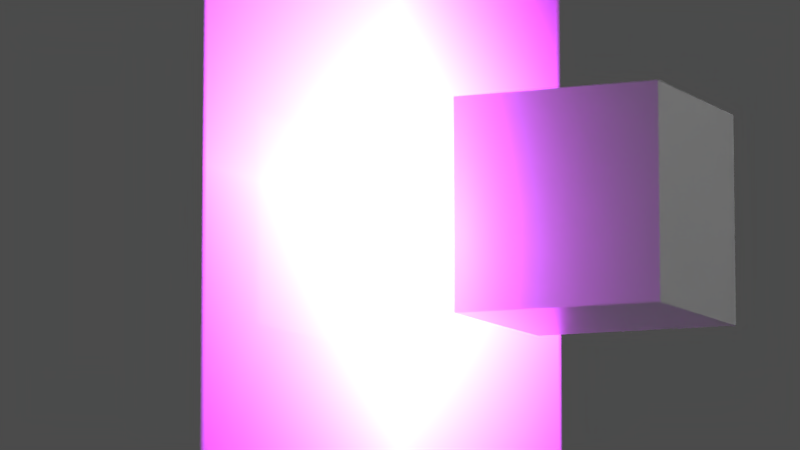 # Source: subpixel_example.blend  (saved by Blender 2.91.10; exported with 4.5.12 LTS)
import bpy
from mathutils import Matrix  # noqa: F401  (used for matrix-valued properties, if any)

bpy.ops.wm.read_factory_settings(use_empty=True)
scene = bpy.context.scene
scene.name = 'Scene'

# ---- collections
col_collection_1 = bpy.data.collections.new('Collection 1'); scene.collection.children.link(col_collection_1)

# ---- images (referenced by path relative to the original .blend; pixels are not part of the script)
import os
ASSET_DIR = os.environ.get("B2B_ASSET_DIR", "")  # directory of the original .blend (textures are referenced by path, not embedded)
HERE = os.path.dirname(os.path.abspath(__file__))  # packed textures are extracted next to this script under _unpacked/

def load_image(name, relpath, width, height, colorspace="sRGB"):
    """Load a texture the original file referenced (path relative to the .blend, or extracted next to this script)."""
    p = next((c for c in (os.path.join(HERE, relpath), os.path.join(ASSET_DIR, relpath)) if relpath and os.path.exists(c)), "")
    if p:
        img = bpy.data.images.load(p, check_existing=True)
        img.name = name
    else:  # same state as the original file: an image datablock whose file is absent (Cycles renders it pink)
        img = bpy.data.images.new(name, width, height)
        img.source = "FILE"
        img.filepath = "//" + (relpath or name)
    img.colorspace_settings.name = colorspace
    return img
img_full_palette_000_png = load_image('full_palette_000.png', 'texture/full_palette_000.png', 1024, 1024, 'sRGB')
img_1_field_png = load_image('1 field.png', 'texture/1 field.png', 1024, 1024, 'sRGB')
img_shadowmask_inline_10x10_png = load_image('shadowmask_inline_10x10.png', 'texture/shadowmask_inline_10x10.png', 1024, 1024, 'sRGB')

# ---- materials (node trees are filled in below, after node groups)
mat_tv_crt = bpy.data.materials.new('TV-CRT')
mat_tv_crt.alpha_threshold = 0.0
mat_tv_crt.roughness = 0.5
mat_plastic = bpy.data.materials.new('plastic')

# ---- node groups
ng_convergence_settings = bpy.data.node_groups.new('convergence settings', 'ShaderNodeTree')
_s = ng_convergence_settings.interface.new_socket(name='Image', in_out='OUTPUT', socket_type='NodeSocketColor')
_s.default_value = (0.0, 0.0, 0.0, 0.0)
_s = ng_convergence_settings.interface.new_socket(name='Image', in_out='INPUT', socket_type='NodeSocketColor')
_s.default_value = (0.8, 0.8, 0.8, 1.0)
_N = ng_convergence_settings.nodes; _L = ng_convergence_settings.links
n0 = _N.new('ShaderNodeSeparateColor'); n0.name = 'Separate RGB.001'; n0.location = (-160, 0)
n0.hide = True
n1 = _N.new('NodeGroupInput'); n1.name = 'Group Input'; n1.location = (-360, 0)
n2 = _N.new('NodeGroupOutput'); n2.name = 'Group Output'; n2.location = (350, 0)
n3 = _N.new('ShaderNodeCombineColor'); n3.name = 'Combine RGB'; n3.location = (160, 0)
n3.hide = True
_L.new(n1.outputs[0], n0.inputs[0])
_L.new(n3.outputs[0], n2.inputs[0])
_L.new(n0.outputs[0], n3.inputs[0])
_L.new(n0.outputs[1], n3.inputs[1])
_L.new(n0.outputs[2], n3.inputs[2])
n2.is_active_output = True
ng_phosphor_overexposure = bpy.data.node_groups.new('phosphor overexposure', 'ShaderNodeTree')
_s = ng_phosphor_overexposure.interface.new_socket(name='Color', in_out='OUTPUT', socket_type='NodeSocketColor')
_s.default_value = (0.0, 0.0, 0.0, 0.0)
_s = ng_phosphor_overexposure.interface.new_socket(name='Image', in_out='INPUT', socket_type='NodeSocketColor')
_s.default_value = (0.8, 0.8, 0.8, 1.0)
_N = ng_phosphor_overexposure.nodes; _L = ng_phosphor_overexposure.links
n0 = _N.new('ShaderNodeSeparateColor'); n0.name = 'Separate RGB'; n0.location = (-210, 0)
n0.hide = True
n1 = _N.new('ShaderNodeRGBCurve'); n1.name = 'RGB Curves'; n1.location = (-50, 40)
n1.hide = True
_c = n1.mapping.curves[1]
while len(_c.points) > 2: _c.points.remove(_c.points[-1])
_c.points[0].location = (0.0, 0.0); _c.points[0].handle_type = 'AUTO'
_c.points[1].location = (0.5, 0.02); _c.points[1].handle_type = 'AUTO'
_p = _c.points.new(1.0, 0.06); _p.handle_type = 'AUTO'
_c = n1.mapping.curves[2]
while len(_c.points) > 2: _c.points.remove(_c.points[-1])
_c.points[0].location = (0.0, 0.0); _c.points[0].handle_type = 'AUTO'
_c.points[1].location = (1.0, 0.0); _c.points[1].handle_type = 'AUTO'
n1.mapping.update()
n2 = _N.new('ShaderNodeRGBCurve'); n2.name = 'RGB Curves.002'; n2.location = (-50, 0)
n2.hide = True
_c = n2.mapping.curves[0]
while len(_c.points) > 2: _c.points.remove(_c.points[-1])
_c.points[0].location = (0.0, 0.0); _c.points[0].handle_type = 'AUTO'
_c.points[1].location = (1.0, 0.08); _c.points[1].handle_type = 'AUTO'
_c = n2.mapping.curves[2]
while len(_c.points) > 2: _c.points.remove(_c.points[-1])
_c.points[0].location = (0.0, 0.0); _c.points[0].handle_type = 'AUTO'
_c.points[1].location = (1.0, 0.125); _c.points[1].handle_type = 'AUTO'
n2.mapping.update()
n3 = _N.new('ShaderNodeRGBCurve'); n3.name = 'RGB Curves.003'; n3.location = (-50, -40)
n3.hide = True
_c = n3.mapping.curves[0]
while len(_c.points) > 2: _c.points.remove(_c.points[-1])
_c.points[0].location = (0.0, 0.0); _c.points[0].handle_type = 'AUTO'
_c.points[1].location = (1.0, 0.0125); _c.points[1].handle_type = 'AUTO'
_c = n3.mapping.curves[1]
while len(_c.points) > 2: _c.points.remove(_c.points[-1])
_c.points[0].location = (0.0, 0.0); _c.points[0].handle_type = 'AUTO'
_c.points[1].location = (1.0, 0.08); _c.points[1].handle_type = 'AUTO'
n3.mapping.update()
n4 = _N.new('ShaderNodeMix'); n4.name = 'Mix'; n4.location = (210, 40)
n4.hide = True
n4.data_type = 'RGBA'
n4.blend_type = 'ADD'
n4.inputs[0].default_value = 1.0
n5 = _N.new('ShaderNodeMix'); n5.name = 'Mix.003'; n5.location = (210, 0)
n5.hide = True
n5.data_type = 'RGBA'
n5.blend_type = 'ADD'
n5.inputs[0].default_value = 1.0
n6 = _N.new('NodeGroupInput'); n6.name = 'Group Input'; n6.location = (-410, 0)
n7 = _N.new('NodeGroupOutput'); n7.name = 'Group Output'; n7.location = (400, 0)
_L.new(n6.outputs[0], n0.inputs[0])
_L.new(n5.outputs[2], n7.inputs[0])
_L.new(n1.outputs[0], n4.inputs[6])
_L.new(n0.outputs[0], n1.inputs[1])
_L.new(n2.outputs[0], n4.inputs[7])
_L.new(n4.outputs[2], n5.inputs[6])
_L.new(n3.outputs[0], n5.inputs[7])
_L.new(n0.outputs[1], n2.inputs[1])
_L.new(n0.outputs[2], n3.inputs[1])
n7.is_active_output = True

# ---- material node trees
mat_tv_crt.use_nodes = True; mat_tv_crt.node_tree.nodes.clear()
_N = mat_tv_crt.node_tree.nodes; _L = mat_tv_crt.node_tree.links
n0 = _N.new('ShaderNodeTexImage'); n0.name = 'Image Texture.001'; n0.location = (-520, 60)
n0.label = 'source image'
n0.width = 210
n0.image = img_full_palette_000_png
n0.extension = 'CLIP'
n1 = _N.new('ShaderNodeMath'); n1.name = 'Math'; n1.location = (-720, 40)
n1.hide = True
n1.operation = 'DIVIDE'
n1.inputs[1].default_value = 10.0
n1.inputs[2].default_value = 0.0
n2 = _N.new('ShaderNodeVectorMath'); n2.name = 'Vector Math'; n2.location = (-720, 0)
n2.hide = True
n2.operation = 'MULTIPLY'
n2.inputs[1].default_value = (1.0, 0.75, 0.0)
n3 = _N.new('ShaderNodeMapping'); n3.name = 'Mapping'; n3.location = (-720, -60)
n3.hide = True
n4 = _N.new('ShaderNodeMapping'); n4.name = 'Mapping.002'; n4.location = (-720, -100)
n4.hide = True
n5 = _N.new('ShaderNodeMapping'); n5.name = 'Mapping.001'; n5.location = (-720, -140)
n5.hide = True
n5.inputs[3].default_value = (1.0, 240.0, 0.0)
n6 = _N.new('ShaderNodeValue'); n6.name = 'Value'; n6.location = (-880, 40)
n6.label = 'TVL'
n6.outputs[0].default_value = 500.0
n7 = _N.new('ShaderNodeTexCoord'); n7.name = 'Texture Coordinate'; n7.location = (-880, -60)
n8 = _N.new('ShaderNodeTexImage'); n8.name = 'Image Texture.002'; n8.location = (-520, -200)
n8.label = 'fields'
n8.width = 211
n8.hide = True
n8.image = img_1_field_png
n8.interpolation = 'Cubic'
n9 = _N.new('ShaderNodeRGBCurve'); n9.name = 'RGB Curves.004'; n9.location = (-280, 40)
n9.hide = True
_c = n9.mapping.curves[3]
while len(_c.points) > 2: _c.points.remove(_c.points[-1])
_c.points[0].location = (0.0, 0.02625); _c.points[0].handle_type = 'AUTO'
_c.points[1].location = (1.0, 1.0); _c.points[1].handle_type = 'AUTO'
n9.mapping.update()
n10 = _N.new('ShaderNodeRGBCurve'); n10.name = 'RGB Curves.006'; n10.location = (-280, 0)
n10.hide = True
n10.mapping.tone = 'FILMLIKE'
_c = n10.mapping.curves[3]
while len(_c.points) > 2: _c.points.remove(_c.points[-1])
_c.points[0].location = (0.0, 0.5); _c.points[0].handle_type = 'AUTO'
_c.points[1].location = (0.31364, 0.8125); _c.points[1].handle_type = 'AUTO'
_p = _c.points.new(0.69773, 1.0); _p.handle_type = 'AUTO'
n10.mapping.update()
n11 = _N.new('ShaderNodeRGBCurve'); n11.name = 'RGB Curves.005'; n11.location = (-280, 80)
n11.hide = True
n11.mapping.tone = 'FILMLIKE'
_c = n11.mapping.curves[3]
while len(_c.points) > 2: _c.points.remove(_c.points[-1])
_c.points[0].location = (0.0, 0.0); _c.points[0].handle_type = 'AUTO'
_c.points[1].location = (0.49318, 0.925); _c.points[1].handle_type = 'AUTO'
_p = _c.points.new(0.68182, 1.0); _p.handle_type = 'AUTO'
n11.mapping.update()
n12 = _N.new('ShaderNodeTexImage'); n12.name = 'Image Texture'; n12.location = (-520, 100)
n12.label = 'phosphor grill'
n12.width = 211
n12.hide = True
n12.image = img_shadowmask_inline_10x10_png
n12.interpolation = 'Cubic'
n13 = _N.new('ShaderNodeGroup'); n13.name = 'Group'; n13.location = (-20, -20)
n13.label = 'Future convergence settings maybe'
n13.width = 246
n13.hide = True
n13.node_tree = ng_convergence_settings
n14 = _N.new('ShaderNodeMix'); n14.name = 'Mix.002'; n14.location = (-20, 60)
n14.hide = True
n14.data_type = 'RGBA'
n14.blend_type = 'MULTIPLY'
n14.clamp_result = True
n14.inputs[0].default_value = 1.0
n15 = _N.new('ShaderNodeVectorMath'); n15.name = 'Vector Math.002'; n15.location = (300, 60)
n15.hide = True
n15.operation = 'DIVIDE'
n16 = _N.new('ShaderNodeValue'); n16.name = 'Value.001'; n16.location = (140, 60)
n16.label = "forgot what's this for"
n16.hide = True
n16.outputs[0].default_value = 1.0
n17 = _N.new('ShaderNodeGamma'); n17.name = 'Gamma'; n17.location = (-20, 20)
n17.hide = True
n17.inputs[1].default_value = 1.9
n18 = _N.new('ShaderNodeRGBCurve'); n18.name = 'RGB Curves.001'; n18.location = (-20, -60)
n18.hide = True
n18.mapping.tone = 'FILMLIKE'
_c = n18.mapping.curves[3]
while len(_c.points) > 2: _c.points.remove(_c.points[-1])
_c.points[0].location = (0.01, 0.0); _c.points[0].handle_type = 'AUTO'
_c.points[1].location = (0.41818, 0.66875); _c.points[1].handle_type = 'AUTO'
_p = _c.points.new(1.0, 1.0); _p.handle_type = 'AUTO'
n18.mapping.update()
n19 = _N.new('ShaderNodeMix'); n19.name = 'Mix.001'; n19.location = (-20, -100)
n19.hide = True
n19.data_type = 'RGBA'
n19.blend_type = 'MULTIPLY'
n19.inputs[0].default_value = 1.0
n20 = _N.new('ShaderNodeOutputMaterial'); n20.name = 'Material Output'; n20.location = (840, 60)
n21 = _N.new('ShaderNodeVectorMath'); n21.name = 'Vector Math.001'; n21.location = (300, 100)
n21.hide = True
n21.operation = 'MULTIPLY'
n22 = _N.new('ShaderNodeRGB'); n22.name = 'RGB'; n22.location = (140, 100)
n22.label = 'phosphor tint'
n22.hide = True
n22.outputs[0].default_value = (0.6768, 0.8302, 1.0, 1.0)
n23 = _N.new('ShaderNodeGroup'); n23.name = 'Group.001'; n23.location = (140, 140)
n23.label = 'phosphor overexposure'
n23.width = 185
n23.hide = True
n23.node_tree = ng_phosphor_overexposure
n24 = _N.new('ShaderNodeValue'); n24.name = 'Value.003'; n24.location = (-880, 140)
n24.label = 'Light Level'
n24.outputs[0].default_value = 1.0
n25 = _N.new('ShaderNodeMath'); n25.name = 'Math.001'; n25.location = (-720, 120)
n25.hide = True
n25.operation = 'MULTIPLY'
n25.inputs[1].default_value = 10.0
n25.inputs[2].default_value = 0.0
n26 = _N.new('ShaderNodeGroup'); n26.name = 'Group.002'; n26.location = (240, 20)
n26.label = 'phosphor overexposure'
n26.width = 185
n26.hide = True
n26.node_tree = ng_phosphor_overexposure
n27 = _N.new('ShaderNodeBsdfPrincipled'); n27.name = 'Principled BSDF'; n27.location = (460, 100)
n27.label = 'TV gloss'
n27.distribution = 'GGX'
n27.subsurface_method = 'BURLEY'
n27.inputs[2].default_value = 0.05909
n27.inputs[3].default_value = 1.45
n27.inputs[13].default_value = 0.04091
n27.inputs[20].default_value = 0.0
n28 = _N.new('ShaderNodeRGB'); n28.name = 'RGB.001'; n28.location = (240, -20)
n28.label = 'phosphor light tint'
n28.width = 148
n28.hide = True
n28.outputs[0].default_value = (0.03465, 0.0259, 0.01765, 1.0)
n29 = _N.new('ShaderNodeVectorMath'); n29.name = 'Vector Math.003'; n29.location = (240, -60)
n29.width = 155
n29.hide = True
n29.operation = 'MULTIPLY'
_L.new(n3.outputs[0], n12.inputs[0])
_L.new(n4.outputs[0], n0.inputs[0])
_L.new(n19.outputs[2], n18.inputs[1])
_L.new(n7.outputs[2], n3.inputs[0])
_L.new(n2.outputs[0], n3.inputs[3])
_L.new(n6.outputs[0], n1.inputs[0])
_L.new(n1.outputs[0], n2.inputs[0])
_L.new(n14.outputs[2], n23.inputs[0])
_L.new(n23.outputs[0], n21.inputs[0])
_L.new(n22.outputs[0], n21.inputs[1])
_L.new(n17.outputs[0], n14.inputs[7])
_L.new(n12.outputs[0], n11.inputs[1])
_L.new(n21.outputs[0], n15.inputs[0])
_L.new(n16.outputs[0], n15.inputs[1])
_L.new(n0.outputs[0], n9.inputs[1])
_L.new(n5.outputs[0], n8.inputs[0])
_L.new(n8.outputs[0], n10.inputs[1])
_L.new(n10.outputs[0], n19.inputs[7])
_L.new(n9.outputs[0], n19.inputs[6])
_L.new(n7.outputs[2], n5.inputs[0])
_L.new(n7.outputs[2], n4.inputs[0])
_L.new(n11.outputs[0], n14.inputs[6])
_L.new(n18.outputs[0], n13.inputs[0])
_L.new(n13.outputs[0], n17.inputs[0])
_L.new(n24.outputs[0], n25.inputs[0])
_L.new(n15.outputs[0], n27.inputs[27])
_L.new(n25.outputs[0], n27.inputs[28])
_L.new(n27.outputs[0], n20.inputs[0])
_L.new(n29.outputs[0], n27.inputs[0])
_L.new(n11.outputs[0], n26.inputs[0])
_L.new(n26.outputs[0], n29.inputs[0])
_L.new(n28.outputs[0], n29.inputs[1])
n20.is_active_output = True
mat_plastic.use_nodes = True; mat_plastic.node_tree.nodes.clear()
_N = mat_plastic.node_tree.nodes; _L = mat_plastic.node_tree.links
n0 = _N.new('ShaderNodeBsdfPrincipled'); n0.name = 'Principled BSDF'; n0.location = (10, 300)
n0.distribution = 'GGX'
n0.subsurface_method = 'BURLEY'
n0.inputs[0].default_value = (1.0, 1.0, 1.0, 1.0)
n0.inputs[1].default_value = 1.0
n0.inputs[2].default_value = 0.2817
n0.inputs[3].default_value = 1.0
n0.inputs[13].default_value = 0.6901
n0.inputs[19].default_value = 0.09331
n0.inputs[24].default_value = 0.01645
n0.inputs[27].default_value = (0.0, 0.0, 0.0, 1.0)
n0.inputs[28].default_value = 1.0
n1 = _N.new('ShaderNodeOutputMaterial'); n1.name = 'Material Output'; n1.location = (300, 300)
_L.new(n0.outputs[0], n1.inputs[0])
n1.is_active_output = True

# ---- world
world_world = bpy.data.worlds.new('World'); scene.world = world_world
world_world.use_nodes = True; world_world.node_tree.nodes.clear()
_N = world_world.node_tree.nodes; _L = world_world.node_tree.links
n0 = _N.new('ShaderNodeOutputWorld'); n0.name = 'World Output'; n0.location = (300, 300)
n1 = _N.new('ShaderNodeBackground'); n1.name = 'Background'; n1.location = (10, 300)
n1.inputs[1].default_value = 2.0
n2 = _N.new('ShaderNodeRGB'); n2.name = 'RGB'; n2.location = (-280, 280)
n2.outputs[0].default_value = (0.01739, 0.01739, 0.01739, 1.0)
_L.new(n1.outputs[0], n0.inputs[0])
_L.new(n2.outputs[0], n1.inputs[0])
n0.is_active_output = True
world_world.color = (0.05088, 0.05088, 0.05088)
world_world.use_sun_shadow = False
world_world.sun_shadow_jitter_overblur = 0.0
world_world.cycles.sampling_method = 'MANUAL'
world_world.cycles.sample_map_resolution = 256

# ---- cameras
cam_camera_002 = bpy.data.cameras.new('Camera.002')
cam_camera_002.clip_start = 0.001
cam_camera_002.clip_end = 100.0
cam_camera_002.lens = 150.0
cam_camera_002.sensor_width = 32.0
cam_camera_002.sensor_height = 18.0
cam_camera_002.display_size = 0.02
cam_camera_002.dof.use_dof = True
cam_camera_002.dof.focus_distance = 0.05893
cam_camera_002.dof.aperture_fstop = 32.0
cam_camera_003 = bpy.data.cameras.new('Camera.003')
cam_camera_003.clip_start = 0.001
cam_camera_003.clip_end = 100.0
cam_camera_003.lens = 150.0
cam_camera_003.sensor_width = 32.0
cam_camera_003.sensor_height = 18.0
cam_camera_003.display_size = 0.02
cam_camera_003.dof.use_dof = True
cam_camera_003.dof.focus_distance = 0.05893
cam_camera_003.dof.aperture_fstop = 32.0
cam_camera_001 = bpy.data.cameras.new('Camera.001')
cam_camera_001.clip_start = 0.001
cam_camera_001.clip_end = 100.0
cam_camera_001.lens = 150.0
cam_camera_001.sensor_width = 32.0
cam_camera_001.sensor_height = 18.0
cam_camera_001.display_size = 0.02
cam_camera_001.dof.use_dof = True
cam_camera_001.dof.focus_distance = 0.05893
cam_camera_001.dof.aperture_fstop = 32.0
cam_camera_004 = bpy.data.cameras.new('Camera.004')
cam_camera_004.clip_start = 0.001
cam_camera_004.clip_end = 100.0
cam_camera_004.lens = 150.0
cam_camera_004.sensor_width = 32.0
cam_camera_004.sensor_height = 18.0
cam_camera_004.display_size = 0.02
cam_camera_004.dof.use_dof = True
cam_camera_004.dof.focus_distance = 0.05893
cam_camera_004.dof.aperture_fstop = 32.0
cam_camera_005 = bpy.data.cameras.new('Camera.005')
cam_camera_005.clip_start = 0.001
cam_camera_005.clip_end = 100.0
cam_camera_005.lens = 150.0
cam_camera_005.sensor_width = 32.0
cam_camera_005.sensor_height = 18.0
cam_camera_005.display_size = 0.02
cam_camera_005.dof.use_dof = True
cam_camera_005.dof.focus_distance = 0.05893
cam_camera_005.dof.aperture_fstop = 32.0

# ---- meshes
me_plane_001 = bpy.data.meshes.new('Plane.001')
me_plane_001.from_pydata([(-1.0, -1.0, 0.0), (1.0, -1.0, 0.0), (-1.0, 1.0, 0.0), (1.0, 1.0, 0.0)], [], [(0, 1, 3, 2)])
_uv = me_plane_001.uv_layers.new(name='UVMap')
_uv.uv.foreach_set('vector', [0.0, 0.0, 1.0, 0.0, 1.0, 1.0, 0.0, 1.0])
me_plane_001.materials.append(mat_tv_crt)
me_plane_001.use_remesh_preserve_volume = False
me_plane_001.use_remesh_preserve_attributes = False
me_plane_001.use_mirror_vertex_groups = False
me_plane_001.update()
me_cube = bpy.data.meshes.new('Cube')
me_cube.from_pydata([(-1.0, -1.0, -1.0), (-1.0, -1.0, 1.0), (-1.0, 1.0, -1.0), (-1.0, 1.0, 1.0), (1.0, -1.0, -1.0), (1.0, -1.0, 1.0), (1.0, 1.0, -1.0), (1.0, 1.0, 1.0)], [], [(0, 1, 3, 2), (2, 3, 7, 6), (6, 7, 5, 4), (4, 5, 1, 0), (2, 6, 4, 0), (7, 3, 1, 5)])
_uv = me_cube.uv_layers.new(name='UVMap')
_uv.uv.foreach_set('vector', [0.375, 0.0, 0.625, 0.0, 0.625, 0.25, 0.375, 0.25, 0.375, 0.25, 0.625, 0.25, 0.625, 0.5, 0.375, 0.5, 0.375, 0.5, 0.625, 0.5, 0.625, 0.75, 0.375, 0.75, 0.375, 0.75, 0.625, 0.75, 0.625, 1.0, 0.375, 1.0, 0.125, 0.5, 0.375, 0.5, 0.375, 0.75, 0.125, 0.75, 0.625, 0.5, 0.875, 0.5, 0.875, 0.75, 0.625, 0.75])
me_cube.materials.append(mat_plastic)
me_cube.use_remesh_fix_poles = True
me_cube.use_remesh_preserve_attributes = False
me_cube.use_mirror_vertex_groups = False
me_cube.update()

# ---- objects
ob_camera_target = bpy.data.objects.new('Camera Target', None)
ob_camera = bpy.data.objects.new('Camera', cam_camera_002)
ob_crt = bpy.data.objects.new('CRT', me_plane_001)
ob_camera_2 = bpy.data.objects.new('Camera 2', cam_camera_003)
ob_camera_target_2 = bpy.data.objects.new('Camera Target 2', None)
ob_cube = bpy.data.objects.new('Cube', me_cube)
ob_camera_3 = bpy.data.objects.new('Camera 3', cam_camera_001)
ob_camera_target_3 = bpy.data.objects.new('Camera Target 3', None)
ob_camera_4 = bpy.data.objects.new('Camera 4', cam_camera_004)
ob_camera_target_4 = bpy.data.objects.new('Camera Target 4', None)
ob_camera_5 = bpy.data.objects.new('Camera 5', cam_camera_005)
ob_camera_target_5 = bpy.data.objects.new('Camera Target 5', None)

# ---- transforms, parenting, visibility, modifiers, constraints
ob_camera_target.location = (0.0, 0.0, 0.023)
ob_camera_target.empty_display_size = 0.01
ob_camera_target.empty_image_offset = (0.0, 0.0)
ob_camera_target.lineart.crease_threshold = 0.0
ob_camera.location = (-0.0386, -0.09431, 0.03028)
ob_camera.rotation_euler = (1.499, 4.226e-08, -0.3885)
ob_camera.lineart.crease_threshold = 0.0
_c = ob_camera.constraints.new('TRACK_TO'); _c.name = 'Track To'
_c.target = ob_camera_target
ob_crt.location = (0.0, 0.0, 0.0)
ob_crt.rotation_euler = (1.571, -0.0, 0.0)
ob_crt.scale = (0.04, 0.03, 0.1)
ob_crt.lineart.crease_threshold = 0.0
ob_camera_2.location = (-0.32, -0.1466, -0.051)
ob_camera_2.rotation_euler = (1.715, 9.691e-08, -1.141)
ob_camera_2.lineart.crease_threshold = 0.0
_c = ob_camera_2.constraints.new('TRACK_TO'); _c.name = 'Track To'
_c.target = ob_camera_target_2
ob_camera_target_2.location = (0.0, 0.0, 0.0)
ob_camera_target_2.empty_display_size = 0.01
ob_camera_target_2.empty_image_offset = (0.0, 0.0)
ob_camera_target_2.lineart.crease_threshold = 0.0
ob_cube.location = (0.0, -0.02, 0.0)
ob_cube.scale = (0.01, 0.01, 0.01)
ob_cube.lineart.crease_threshold = 0.0
ob_camera_3.location = (0.005811, -0.01453, 0.025)
ob_camera_3.rotation_euler = (-1.571, -3.142, -2.761)
ob_camera_3.lineart.crease_threshold = 0.0
_c = ob_camera_3.constraints.new('TRACK_TO'); _c.name = 'Track To'
_c.target = ob_camera_target_3
ob_camera_target_3.location = (0.0, 0.0, 0.025)
ob_camera_target_3.empty_display_size = 0.01
ob_camera_target_3.empty_image_offset = (0.0, 0.0)
ob_camera_target_3.lineart.crease_threshold = 0.0
ob_camera_4.location = (0.0, -0.3603, -4.841e-08)
ob_camera_4.rotation_euler = (1.571, -0.0, 0.0)
ob_camera_4.lineart.crease_threshold = 0.0
_c = ob_camera_4.constraints.new('TRACK_TO'); _c.name = 'Track To'
_c.target = ob_camera_target_4
ob_camera_target_4.location = (0.0, 0.0, 0.0)
ob_camera_target_4.empty_display_size = 0.01
ob_camera_target_4.empty_image_offset = (0.0, 0.0)
ob_camera_target_4.lineart.crease_threshold = 0.0
ob_camera_5.location = (-0.017, -0.02029, 0.009)
ob_camera_5.rotation_euler = (1.571, -0.0, 0.0)
ob_camera_5.lineart.crease_threshold = 0.0
_c = ob_camera_5.constraints.new('TRACK_TO'); _c.name = 'Track To'
_c.target = ob_camera_target_5
ob_camera_target_5.location = (-0.02, 0.0, 0.009)
ob_camera_target_5.empty_display_size = 0.01
ob_camera_target_5.empty_image_offset = (0.0, 0.0)
ob_camera_target_5.lineart.crease_threshold = 0.0
cam_camera_002.dof.focus_object = ob_camera_target
cam_camera_003.dof.focus_object = ob_camera_target_2
cam_camera_001.dof.focus_object = ob_camera_target_3
cam_camera_004.dof.focus_object = ob_camera_target_4
cam_camera_005.dof.focus_object = ob_camera_target_5

# ---- collection membership
col_collection_1.objects.link(ob_camera_target)
col_collection_1.objects.link(ob_camera)
col_collection_1.objects.link(ob_crt)
col_collection_1.objects.link(ob_camera_2)
col_collection_1.objects.link(ob_camera_target_2)
col_collection_1.objects.link(ob_cube)
col_collection_1.objects.link(ob_camera_3)
col_collection_1.objects.link(ob_camera_target_3)
col_collection_1.objects.link(ob_camera_4)
col_collection_1.objects.link(ob_camera_target_4)
col_collection_1.objects.link(ob_camera_5)
col_collection_1.objects.link(ob_camera_target_5)

# ---- scene / render settings (as saved in the file)
scene.camera = ob_camera_2
scene.frame_start = 1; scene.frame_end = 250; scene.frame_set(0)
scene.render.engine = 'CYCLES'
scene.render.image_settings.color_mode = 'RGB'
scene.render.image_settings.compression = 100
scene.render.dither_intensity = 0.0
scene.render.use_border = True
scene.render.use_crop_to_border = True
scene.cycles.samples = 50
scene.cycles.sampling_pattern = 'TABULATED_SOBOL'
scene.cycles.light_sampling_threshold = 1.0
scene.cycles.adaptive_threshold = 0.0
scene.cycles.adaptive_min_samples = 1
scene.cycles.use_light_tree = False
scene.cycles.min_light_bounces = 1
scene.cycles.min_transparent_bounces = 1
scene.cycles.blur_glossy = 0.0
scene.cycles.max_bounces = 4
scene.cycles.volume_bounces = 2
scene.cycles.dicing_rate = 8.0
scene.cycles.pixel_filter_type = 'GAUSSIAN'
scene.cycles.filter_width = 1.25
scene.cycles.sample_clamp_indirect = 0.0
scene.cycles.debug_use_hair_bvh = False
scene.view_settings.view_transform = 'Standard'
scene.view_settings.exposure = 1.0
bpy.context.view_layer.update()

# ---- added for rendering (the .blend has no usable light): sun
light_auto_sun = bpy.data.lights.new('AutoSun', 'SUN')
light_auto_sun.energy = 3.0
light_auto_sun.angle = 0.0523599
ob_auto_sun = bpy.data.objects.new('AutoSun', light_auto_sun)
scene.collection.objects.link(ob_auto_sun)
ob_auto_sun.rotation_euler = (0.872665, 0.174533, 0.523599)
bpy.context.view_layer.update()
